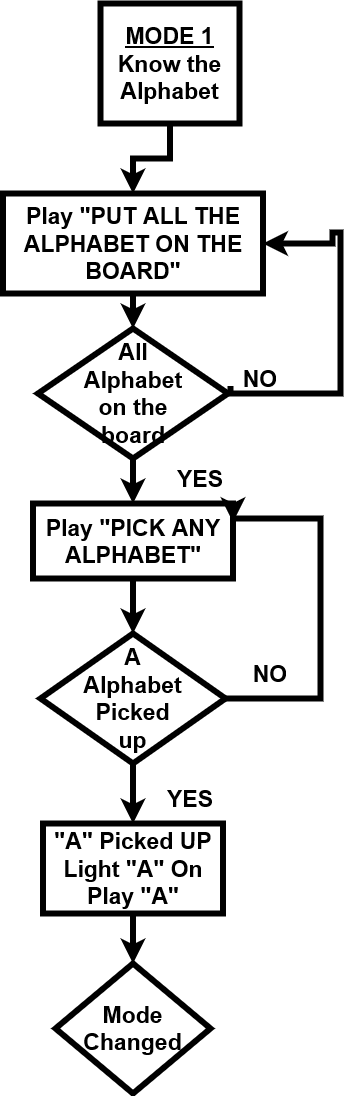

The diagram above was exported from draw.io. Its source (the exported page's mxGraphModel, read from the mxfile embedded in the PNG):
<mxGraphModel dx="2739" dy="505" grid="1" gridSize="10" guides="1" tooltips="1" connect="1" arrows="1" fold="1" page="1" pageScale="1" pageWidth="850" pageHeight="1100" math="0" shadow="0">
  <root>
    <mxCell id="0" />
    <mxCell id="1" parent="0" />
    <mxCell id="kcvTokFiejQw_FBTpVq5-1" style="edgeStyle=orthogonalEdgeStyle;rounded=0;orthogonalLoop=1;jettySize=auto;html=1;exitX=0.5;exitY=1;exitDx=0;exitDy=0;entryX=0.5;entryY=0;entryDx=0;entryDy=0;strokeWidth=6;fontStyle=1;fontSize=23;" edge="1" parent="1" source="kcvTokFiejQw_FBTpVq5-2" target="kcvTokFiejQw_FBTpVq5-4">
      <mxGeometry relative="1" as="geometry" />
    </mxCell>
    <mxCell id="kcvTokFiejQw_FBTpVq5-2" value="&lt;font style=&quot;font-size: 23px;&quot;&gt;&lt;span style=&quot;font-size: 23px;&quot;&gt;&lt;u style=&quot;font-size: 23px;&quot;&gt;MODE 1&lt;/u&gt;&lt;/span&gt;&lt;br style=&quot;font-size: 23px;&quot;&gt;Know the Alphabet&lt;br style=&quot;font-size: 23px;&quot;&gt;&lt;/font&gt;" style="rounded=0;whiteSpace=wrap;html=1;fontStyle=1;fontSize=23;strokeWidth=6;" vertex="1" parent="1">
      <mxGeometry x="-1410" y="590" width="139" height="120" as="geometry" />
    </mxCell>
    <mxCell id="kcvTokFiejQw_FBTpVq5-3" style="edgeStyle=orthogonalEdgeStyle;rounded=0;orthogonalLoop=1;jettySize=auto;html=1;exitX=0.5;exitY=1;exitDx=0;exitDy=0;entryX=0.5;entryY=0;entryDx=0;entryDy=0;strokeWidth=6;fontStyle=1;fontSize=23;" edge="1" parent="1" source="kcvTokFiejQw_FBTpVq5-4" target="kcvTokFiejQw_FBTpVq5-7">
      <mxGeometry relative="1" as="geometry" />
    </mxCell>
    <mxCell id="kcvTokFiejQw_FBTpVq5-4" value="&lt;font style=&quot;font-size: 23px;&quot;&gt;Play &quot;PUT ALL THE ALPHABET ON THE BOARD&quot;&lt;br style=&quot;font-size: 23px;&quot;&gt;&lt;/font&gt;" style="rounded=0;whiteSpace=wrap;html=1;fontStyle=1;fontSize=23;strokeWidth=6;" vertex="1" parent="1">
      <mxGeometry x="-1507.5" y="780" width="260" height="100" as="geometry" />
    </mxCell>
    <mxCell id="kcvTokFiejQw_FBTpVq5-5" style="edgeStyle=orthogonalEdgeStyle;rounded=0;orthogonalLoop=1;jettySize=auto;html=1;exitX=0.5;exitY=1;exitDx=0;exitDy=0;entryX=0.5;entryY=0;entryDx=0;entryDy=0;strokeWidth=6;fontStyle=1;fontSize=23;" edge="1" parent="1" source="kcvTokFiejQw_FBTpVq5-7" target="kcvTokFiejQw_FBTpVq5-9">
      <mxGeometry relative="1" as="geometry" />
    </mxCell>
    <mxCell id="kcvTokFiejQw_FBTpVq5-6" style="edgeStyle=orthogonalEdgeStyle;rounded=0;orthogonalLoop=1;jettySize=auto;html=1;exitX=0;exitY=0.75;exitDx=0;exitDy=0;entryX=1;entryY=0.5;entryDx=0;entryDy=0;strokeWidth=6;fontStyle=1;fontSize=23;" edge="1" parent="1" source="kcvTokFiejQw_FBTpVq5-17" target="kcvTokFiejQw_FBTpVq5-4">
      <mxGeometry relative="1" as="geometry">
        <Array as="points">
          <mxPoint x="-1280" y="980" />
          <mxPoint x="-1170" y="980" />
          <mxPoint x="-1170" y="819" />
          <mxPoint x="-1178" y="819" />
          <mxPoint x="-1178" y="830" />
        </Array>
        <mxPoint x="-1220" y="975" as="sourcePoint" />
        <mxPoint x="-1177.92" y="815" as="targetPoint" />
      </mxGeometry>
    </mxCell>
    <mxCell id="kcvTokFiejQw_FBTpVq5-7" value="&lt;div style=&quot;font-size: 23px;&quot;&gt;&lt;font style=&quot;font-size: 23px;&quot;&gt;All&lt;/font&gt;&lt;/div&gt;&lt;div style=&quot;font-size: 23px;&quot;&gt;&lt;font style=&quot;font-size: 23px;&quot;&gt;Alphabet &lt;br style=&quot;font-size: 23px;&quot;&gt;&lt;/font&gt;&lt;/div&gt;&lt;div style=&quot;font-size: 23px;&quot;&gt;&lt;font style=&quot;font-size: 23px;&quot;&gt;on the &lt;br style=&quot;font-size: 23px;&quot;&gt;&lt;/font&gt;&lt;/div&gt;&lt;div style=&quot;font-size: 23px;&quot;&gt;&lt;font style=&quot;font-size: 23px;&quot;&gt;board&lt;/font&gt;&lt;/div&gt;" style="rhombus;whiteSpace=wrap;html=1;fontStyle=1;fontSize=23;strokeWidth=6;" vertex="1" parent="1">
      <mxGeometry x="-1472.5" y="915" width="190" height="130" as="geometry" />
    </mxCell>
    <mxCell id="kcvTokFiejQw_FBTpVq5-8" style="edgeStyle=orthogonalEdgeStyle;rounded=0;orthogonalLoop=1;jettySize=auto;html=1;exitX=0.5;exitY=1;exitDx=0;exitDy=0;entryX=0.5;entryY=0;entryDx=0;entryDy=0;strokeWidth=6;fontStyle=1;fontSize=23;" edge="1" parent="1" source="kcvTokFiejQw_FBTpVq5-9" target="kcvTokFiejQw_FBTpVq5-12">
      <mxGeometry relative="1" as="geometry" />
    </mxCell>
    <mxCell id="kcvTokFiejQw_FBTpVq5-9" value="&lt;font style=&quot;font-size: 23px;&quot;&gt;Play &quot;PICK ANY ALPHABET&quot;&lt;br style=&quot;font-size: 23px;&quot;&gt;&lt;/font&gt;" style="rounded=0;whiteSpace=wrap;html=1;fontStyle=1;fontSize=23;strokeWidth=6;" vertex="1" parent="1">
      <mxGeometry x="-1477.5" y="1090" width="200" height="75" as="geometry" />
    </mxCell>
    <mxCell id="kcvTokFiejQw_FBTpVq5-10" style="edgeStyle=orthogonalEdgeStyle;rounded=0;orthogonalLoop=1;jettySize=auto;html=1;exitX=0.5;exitY=1;exitDx=0;exitDy=0;entryX=0.5;entryY=0;entryDx=0;entryDy=0;strokeWidth=6;fontStyle=1;fontSize=23;" edge="1" parent="1" source="kcvTokFiejQw_FBTpVq5-12" target="kcvTokFiejQw_FBTpVq5-14">
      <mxGeometry relative="1" as="geometry" />
    </mxCell>
    <mxCell id="kcvTokFiejQw_FBTpVq5-11" style="edgeStyle=orthogonalEdgeStyle;rounded=0;orthogonalLoop=1;jettySize=auto;html=1;exitX=1;exitY=0.5;exitDx=0;exitDy=0;entryX=1;entryY=0.25;entryDx=0;entryDy=0;strokeWidth=6;fontStyle=1;fontSize=23;" edge="1" parent="1" source="kcvTokFiejQw_FBTpVq5-12" target="kcvTokFiejQw_FBTpVq5-9">
      <mxGeometry relative="1" as="geometry">
        <Array as="points">
          <mxPoint x="-1190" y="1285" />
          <mxPoint x="-1190" y="1105" />
        </Array>
      </mxGeometry>
    </mxCell>
    <mxCell id="kcvTokFiejQw_FBTpVq5-12" value="&lt;div style=&quot;font-size: 23px;&quot;&gt;&lt;font style=&quot;font-size: 23px;&quot;&gt;A&lt;/font&gt;&lt;/div&gt;&lt;div style=&quot;font-size: 23px;&quot;&gt;&lt;font style=&quot;font-size: 23px;&quot;&gt;Alphabet &lt;/font&gt;&lt;font style=&quot;font-size: 23px;&quot;&gt;&lt;br style=&quot;font-size: 23px;&quot;&gt;&lt;/font&gt;&lt;/div&gt;&lt;div style=&quot;font-size: 23px;&quot;&gt;&lt;font style=&quot;font-size: 23px;&quot;&gt;Picked&lt;/font&gt;&lt;/div&gt;&lt;div style=&quot;font-size: 23px;&quot;&gt;&lt;font style=&quot;font-size: 23px;&quot;&gt;up&lt;/font&gt;&lt;/div&gt;" style="rhombus;whiteSpace=wrap;html=1;fontStyle=1;fontSize=23;strokeWidth=6;" vertex="1" parent="1">
      <mxGeometry x="-1470" y="1220" width="185" height="130" as="geometry" />
    </mxCell>
    <mxCell id="kcvTokFiejQw_FBTpVq5-13" style="edgeStyle=orthogonalEdgeStyle;rounded=0;orthogonalLoop=1;jettySize=auto;html=1;exitX=0.5;exitY=1;exitDx=0;exitDy=0;entryX=0.5;entryY=0;entryDx=0;entryDy=0;strokeWidth=6;fontStyle=1;fontSize=23;" edge="1" parent="1" source="kcvTokFiejQw_FBTpVq5-14" target="kcvTokFiejQw_FBTpVq5-15">
      <mxGeometry relative="1" as="geometry" />
    </mxCell>
    <mxCell id="kcvTokFiejQw_FBTpVq5-14" value="&lt;div style=&quot;font-size: 23px;&quot;&gt;&lt;font style=&quot;font-size: 23px;&quot;&gt;&quot;A&quot; Picked UP&lt;/font&gt;&lt;/div&gt;&lt;div style=&quot;font-size: 23px;&quot;&gt;&lt;font style=&quot;font-size: 23px;&quot;&gt;Light &quot;A&quot; On&lt;/font&gt;&lt;/div&gt;&lt;div style=&quot;font-size: 23px;&quot;&gt;&lt;font style=&quot;font-size: 23px;&quot;&gt;Play &quot;A&quot;&lt;font style=&quot;font-size: 23px;&quot;&gt;&lt;br style=&quot;font-size: 23px;&quot;&gt;&lt;/font&gt;&lt;/font&gt;&lt;/div&gt;" style="rounded=0;whiteSpace=wrap;html=1;fontStyle=1;fontSize=23;strokeWidth=6;" vertex="1" parent="1">
      <mxGeometry x="-1467.5" y="1410" width="180" height="90" as="geometry" />
    </mxCell>
    <mxCell id="kcvTokFiejQw_FBTpVq5-15" value="&lt;font style=&quot;font-size: 23px;&quot;&gt;Mode Changed&lt;br style=&quot;font-size: 23px;&quot;&gt;&lt;/font&gt;" style="rhombus;whiteSpace=wrap;html=1;fontStyle=1;fontSize=23;strokeWidth=6;" vertex="1" parent="1">
      <mxGeometry x="-1455" y="1550" width="155" height="130" as="geometry" />
    </mxCell>
    <mxCell id="kcvTokFiejQw_FBTpVq5-16" value="&lt;font style=&quot;font-size: 23px;&quot;&gt;YES&lt;/font&gt;" style="text;html=1;strokeColor=none;fillColor=none;align=center;verticalAlign=middle;whiteSpace=wrap;rounded=0;fontStyle=1;fontSize=23;strokeWidth=6;" vertex="1" parent="1">
      <mxGeometry x="-1340" y="1050" width="60" height="30" as="geometry" />
    </mxCell>
    <mxCell id="kcvTokFiejQw_FBTpVq5-17" value="&lt;font style=&quot;font-size: 23px;&quot;&gt;NO&lt;/font&gt;" style="text;html=1;strokeColor=none;fillColor=none;align=center;verticalAlign=middle;whiteSpace=wrap;rounded=0;fontStyle=1;fontSize=23;strokeWidth=6;" vertex="1" parent="1">
      <mxGeometry x="-1280" y="950" width="60" height="30" as="geometry" />
    </mxCell>
    <mxCell id="kcvTokFiejQw_FBTpVq5-18" value="&lt;font style=&quot;font-size: 23px;&quot;&gt;YES&lt;/font&gt;" style="text;html=1;strokeColor=none;fillColor=none;align=center;verticalAlign=middle;whiteSpace=wrap;rounded=0;fontStyle=1;fontSize=23;strokeWidth=6;" vertex="1" parent="1">
      <mxGeometry x="-1350" y="1370" width="60" height="30" as="geometry" />
    </mxCell>
    <mxCell id="kcvTokFiejQw_FBTpVq5-19" value="&lt;font style=&quot;font-size: 23px;&quot;&gt;NO&lt;/font&gt;" style="text;html=1;strokeColor=none;fillColor=none;align=center;verticalAlign=middle;whiteSpace=wrap;rounded=0;fontStyle=1;fontSize=23;strokeWidth=6;" vertex="1" parent="1">
      <mxGeometry x="-1270" y="1245" width="60" height="30" as="geometry" />
    </mxCell>
  </root>
</mxGraphModel>